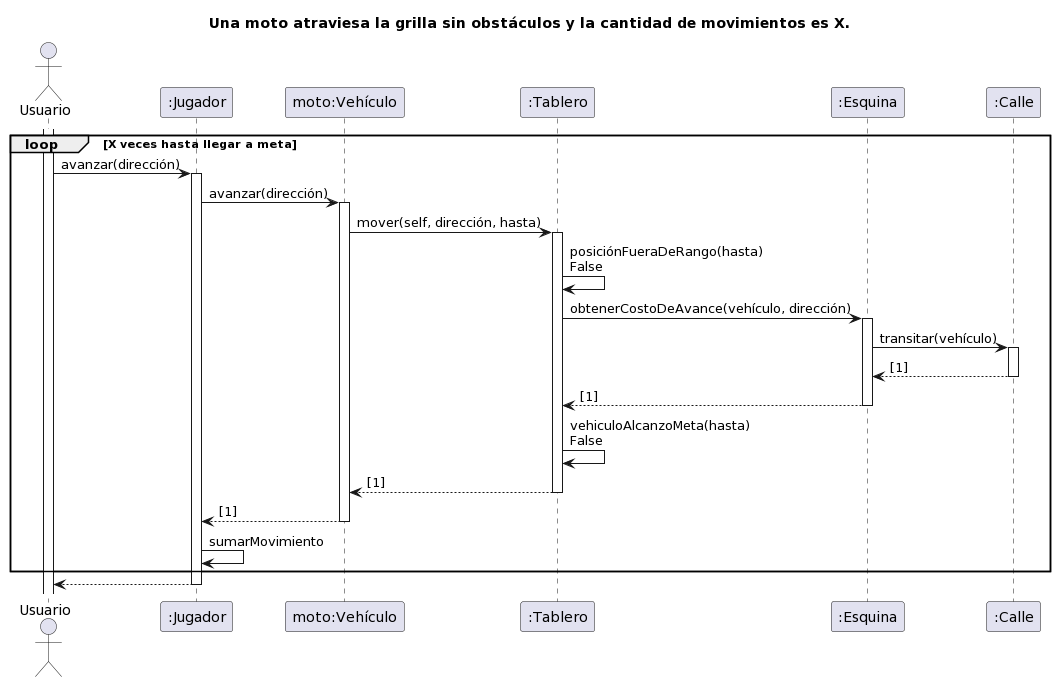

The diagram above was rendered by PlantUML. Its source (embedded in the PNG):
@startuml
Title Una moto atraviesa la grilla sin obstáculos y la cantidad de movimientos es X. 
actor Usuario
activate Usuario

loop X veces hasta llegar a meta
Usuario -> ":Jugador" ++: avanzar(dirección)
":Jugador" -> "moto:Vehículo" ++: avanzar(dirección)
"moto:Vehículo" -> ":Tablero"++: mover(self, dirección, hasta)
":Tablero" -> ":Tablero": posiciónFueraDeRango(hasta)\nFalse 
":Tablero" -> ":Esquina"++: obtenerCostoDeAvance(vehículo, dirección)
":Esquina" -> ":Calle" ++: transitar(vehículo)
return [1]
return [1]
":Tablero" -> ":Tablero": vehiculoAlcanzoMeta(hasta)\nFalse
return [1]
return [1]
":Jugador" -> ":Jugador": sumarMovimiento
end loop
return
@enduml